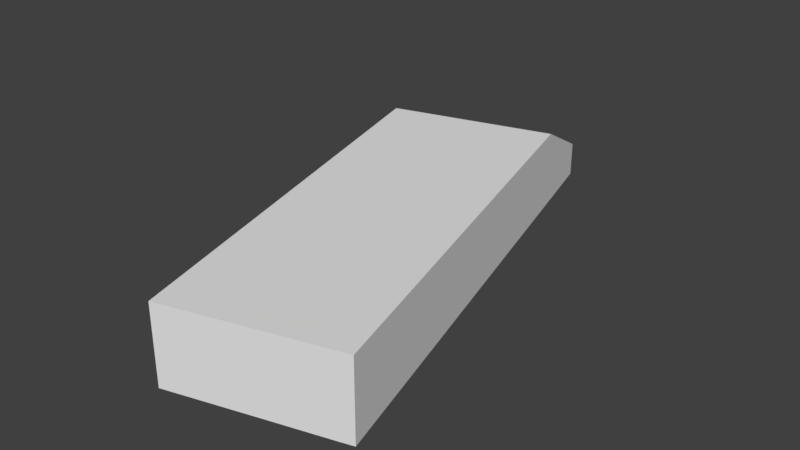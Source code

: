 # Source: Bridge30_Ch_o1.blend  (saved by Blender 2.78.0; exported with 4.5.12 LTS)
import bpy
from mathutils import Matrix  # noqa: F401  (used for matrix-valued properties, if any)

bpy.ops.wm.read_factory_settings(use_empty=True)
scene = bpy.context.scene
scene.name = 'Scene'

# ---- collections
col_collection_1 = bpy.data.collections.new('Collection 1'); scene.collection.children.link(col_collection_1)

# ---- materials (node trees are filled in below, after node groups)
mat_material_001 = bpy.data.materials.new('Material.001')
mat_material_001.alpha_threshold = 0.0
mat_material_001.use_transparent_shadow = False
mat_material_001.roughness = 0.5

# ---- material node trees

# ---- world
world_world = bpy.data.worlds.new('World'); scene.world = world_world
world_world.color = (0.05088, 0.05088, 0.05088)
world_world.use_sun_shadow = False
world_world.sun_shadow_jitter_overblur = 0.0
world_world.cycles.sampling_method = 'MANUAL'

# ---- meshes
me_cube_001 = bpy.data.meshes.new('Cube.001')
me_cube_001.from_pydata([(-2.09, 10.35, 1.729e-06), (-1.832, 9.393, 0.9199), (-1.931, 10.4, 1.729e-06), (-1.832, 9.393, 1.729e-06), (-1.673, 9.435, 1.729e-06), (-2.09, 10.35, 0.4106), (-1.832, 9.393, 0.4106), (-0.1543, 10.87, 1.729e-06), (0.1034, 9.912, 0.9199), (-0.316, 10.83, 1.729e-06), (0.1034, 9.912, 0.9199), (0.1034, 9.912, 1.729e-06), (-0.05837, 9.868, 1.729e-06), (-0.1543, 10.87, 0.4106), (-0.1543, 10.87, 0.4106), (0.1034, 9.912, 0.4106), (-0.8678, 9.651, 0.9199), (-1.125, 10.61, 1.729e-06), (-0.8678, 9.651, 1.729e-06), (-1.125, 10.61, 0.4106), (-1.539, 8.3, 0.4106), (-1.38, 8.342, 1.729e-06), (-0.5749, 8.558, 1.729e-06), (-1.539, 8.3, 0.9199), (0.4553, 4.714, 0.0), (-0.5749, 8.558, 0.9199), (0.3963, 8.818, 0.4106), (0.2346, 8.775, 1.729e-06), (0.3963, 8.818, 0.9199), (-1.539, 8.3, 1.729e-06), (0.3963, 8.818, 1.729e-06), (1.426, 4.974, 1.729e-06), (-0.5094, 4.455, 1.729e-06), (-0.5094, 4.455, 0.4106), (-0.3502, 4.498, 1.729e-06), (0.4553, 4.714, 1.729e-06), (-0.5094, 4.455, 0.9199), (-0.5094, 4.455, 0.0), (0.4553, 4.714, 0.9199), (1.426, 4.974, 0.4106), (1.265, 4.93, 1.729e-06), (1.426, 4.974, 0.9199), (1.426, 4.974, 0.0)], [], [(6, 1, 5), (4, 3, 0, 2), (2, 5, 19, 17), (21, 29, 3, 4), (20, 23, 1, 6), (0, 5, 2), (3, 6, 5, 0), (17, 18, 4, 2), (5, 1, 16, 19), (15, 13, 8), (12, 9, 7, 11), (33, 36, 23, 20), (9, 17, 19, 14), (27, 12, 11, 30), (26, 15, 8, 28), (7, 9, 14, 13), (11, 7, 13, 15), (17, 9, 12, 18), (14, 19, 16, 10), (41, 39, 26, 28), (30, 11, 15, 26), (39, 31, 30, 26), (29, 20, 6, 3), (32, 33, 20, 29), (31, 40, 27, 30), (41, 38, 24, 42), (34, 32, 29, 21), (16, 1, 23, 25), (18, 12, 27, 22), (4, 18, 22, 21), (10, 16, 25, 28), (25, 23, 36, 38), (22, 27, 40, 35), (21, 22, 35, 34), (28, 25, 38, 41), (8, 13, 14, 10), (38, 36, 37, 24)])
_uv = me_cube_001.uv_layers.new(name='UVMap')
_uv.uv.foreach_set('vector', [0.7888, 0.8363, 0.8641, 0.8363, 0.7888, 0.9992, 0.3205, 0.1629, 0.2961, 0.1629, 0.2961, 0.0, 0.3205, 1.56e-07, 0.9248, 0.6288, 0.8641, 0.6558, 0.8641, 0.4924, 0.9248, 0.4924, 0.3205, 0.348, 0.2961, 0.348, 0.2961, 0.1629, 0.3205, 0.1629, 0.7888, 0.6512, 0.8641, 0.6512, 0.8641, 0.8363, 0.7888, 0.8363, 0.9248, 0.6558, 0.8641, 0.6558, 0.9248, 0.6288, 0.7282, 0.8363, 0.7888, 0.8363, 0.7888, 0.9992, 0.7282, 0.9992, 0.4437, 1.56e-07, 0.4437, 0.1629, 0.3205, 0.1629, 0.3205, 1.56e-07, 8.807e-08, 1.0, 1.233e-07, 0.8262, 0.1476, 0.8262, 0.1476, 1.0, 0.6529, 0.1629, 0.6529, 0.0, 0.7282, 0.1629, 0.5675, 0.1629, 0.5675, 4.681e-07, 0.5922, 1.56e-07, 0.5922, 0.1629, 0.7888, 7.801e-08, 0.8641, 0.0, 0.8641, 0.6512, 0.7888, 0.6512, 0.9248, 0.3553, 0.9248, 0.4924, 0.8641, 0.4924, 0.8641, 0.3279, 0.5675, 0.348, 0.5675, 0.1629, 0.5922, 0.1629, 0.5922, 0.348, 0.6529, 0.348, 0.6529, 0.1629, 0.7282, 0.1629, 0.7282, 0.348, 0.9248, 0.3279, 0.9248, 0.3553, 0.8641, 0.3279, 0.8641, 0.3279, 0.5922, 0.1629, 0.5922, 0.0, 0.6529, 0.0, 0.6529, 0.1629, 0.4437, 1.56e-07, 0.5675, 4.681e-07, 0.5675, 0.1629, 0.4437, 0.1629, 0.2961, 1.0, 0.1476, 1.0, 0.1476, 0.8262, 0.2961, 0.8262, 0.7282, 0.9992, 0.6529, 0.9992, 0.6529, 0.348, 0.7282, 0.348, 0.5922, 0.348, 0.5922, 0.1629, 0.6529, 0.1629, 0.6529, 0.348, 0.6529, 0.9992, 0.5922, 0.9992, 0.5922, 0.348, 0.6529, 0.348, 0.7282, 0.6512, 0.7888, 0.6512, 0.7888, 0.8363, 0.7282, 0.8363, 0.7282, 0.0, 0.7888, 7.801e-08, 0.7888, 0.6512, 0.7282, 0.6512, 0.5922, 0.9992, 0.5675, 0.9992, 0.5675, 0.348, 0.5922, 0.348, 0.8641, 0.3279, 0.8641, 0.1634, 1.0, 0.1634, 1.0, 0.3279, 0.3205, 0.9992, 0.2961, 0.9992, 0.2961, 0.348, 0.3205, 0.348, 0.1476, 0.8262, 1.233e-07, 0.8262, 0.0, 0.6432, 0.1476, 0.6432, 0.4437, 0.1629, 0.5675, 0.1629, 0.5675, 0.348, 0.4437, 0.348, 0.3205, 0.1629, 0.4437, 0.1629, 0.4437, 0.348, 0.3205, 0.348, 0.2961, 0.8262, 0.1476, 0.8262, 0.1476, 0.6432, 0.2961, 0.6432, 0.1476, 0.6432, 0.0, 0.6432, 6.165e-08, 0.0, 0.1476, 7.801e-08, 0.4437, 0.348, 0.5675, 0.348, 0.5675, 0.9992, 0.4437, 0.9992, 0.3205, 0.348, 0.4437, 0.348, 0.4437, 0.9992, 0.3205, 0.9992, 0.2961, 0.6432, 0.1476, 0.6432, 0.1476, 7.801e-08, 0.2961, 0.0, 0.0, 0.0, 0.0, 0.0, 0.0, 0.0, 0.0, 0.0, 0.8641, 0.1634, 0.8641, 1.95e-08, 1.0, 0.0, 1.0, 0.1634])
me_cube_001.materials.append(mat_material_001)
me_cube_001.use_remesh_preserve_volume = False
me_cube_001.use_remesh_preserve_attributes = False
me_cube_001.use_mirror_vertex_groups = False
me_cube_001.update()

# ---- objects
ob_cube = bpy.data.objects.new('Cube', me_cube_001)

# ---- transforms, parenting, visibility, modifiers, constraints
ob_cube.location = (0.0, 0.0, 0.0)
ob_cube.lineart.crease_threshold = 0.0
_vg = ob_cube.vertex_groups.new(name='Group')

# ---- collection membership
col_collection_1.objects.link(ob_cube)

# ---- scene / render settings (as saved in the file)
scene.frame_start = 1; scene.frame_end = 250; scene.frame_set(0)
scene.render.engine = 'BLENDER_EEVEE_NEXT'
scene.render.resolution_percentage = 50
scene.render.dither_intensity = 0.0
scene.cycles.use_denoising = False
scene.cycles.samples = 128
scene.cycles.sampling_pattern = 'TABULATED_SOBOL'
scene.cycles.light_sampling_threshold = 0.0
scene.cycles.use_adaptive_sampling = False
scene.cycles.use_light_tree = False
scene.cycles.blur_glossy = 0.0
scene.cycles.sample_clamp_indirect = 0.0
scene.view_settings.view_transform = 'Standard'
bpy.context.view_layer.update()

# ---- added for rendering (the .blend has no active camera and no usable light): camera, sun
cam_auto = bpy.data.cameras.new('AutoCamera')
cam_auto.lens = 50.0
cam_auto.sensor_width = 36.0
cam_auto.clip_end = 1000.0
ob_auto_camera = bpy.data.objects.new('AutoCamera', cam_auto)
scene.collection.objects.link(ob_auto_camera)
ob_auto_camera.location = (6.49238, -0.524966, 5.91932)
ob_auto_camera.rotation_euler = (1.09748, -7.21219e-08, 0.694738)
scene.camera = ob_auto_camera
light_auto_sun = bpy.data.lights.new('AutoSun', 'SUN')
light_auto_sun.energy = 3.0
light_auto_sun.angle = 0.0523599
ob_auto_sun = bpy.data.objects.new('AutoSun', light_auto_sun)
scene.collection.objects.link(ob_auto_sun)
ob_auto_sun.rotation_euler = (0.872665, 0.174533, 0.523599)
bpy.context.view_layer.update()
